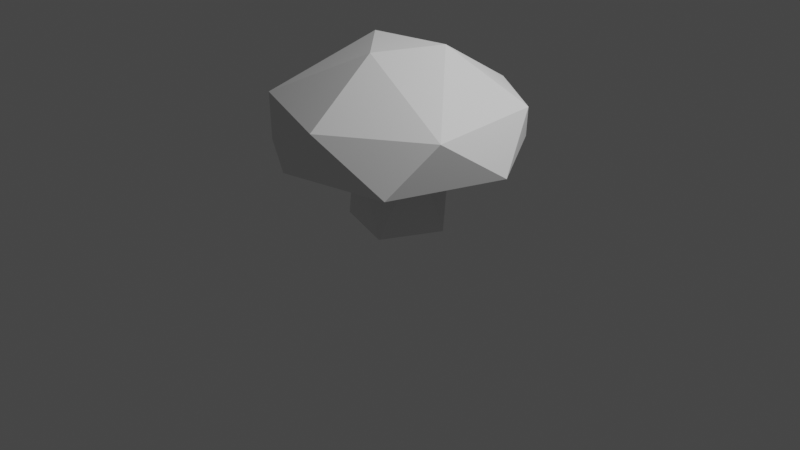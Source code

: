 # Source: mushroom_button.blend  (saved by Blender 2.92.15; exported with 4.5.12 LTS)
import bpy
from mathutils import Matrix  # noqa: F401  (used for matrix-valued properties, if any)

bpy.ops.wm.read_factory_settings(use_empty=True)
scene = bpy.context.scene
scene.name = 'Scene'

# ---- collections
col_collection = bpy.data.collections.new('Collection'); scene.collection.children.link(col_collection)

# ---- world
world_world = bpy.data.worlds.new('World'); scene.world = world_world
world_world.use_nodes = True; world_world.node_tree.nodes.clear()
_N = world_world.node_tree.nodes; _L = world_world.node_tree.links
n0 = _N.new('ShaderNodeOutputWorld'); n0.name = 'World Output'; n0.location = (300, 300)
n1 = _N.new('ShaderNodeBackground'); n1.name = 'Background'; n1.location = (10, 300)
n1.inputs[0].default_value = (0.05088, 0.05088, 0.05088, 1.0)
_L.new(n1.outputs[0], n0.inputs[0])
n0.is_active_output = True
world_world.color = (0.05088, 0.05088, 0.05088)
world_world.use_sun_shadow = False
world_world.sun_shadow_jitter_overblur = 0.0

# ---- cameras
cam_camera = bpy.data.cameras.new('Camera')
cam_camera.clip_end = 100.0
cam_camera.ortho_scale = 7.314

# ---- lights
light_light = bpy.data.lights.new('Light', 'POINT')
light_light.transmission_factor = 0.0
light_light.energy = 1000.0
light_light.shadow_soft_size = 0.1
light_light.shadow_maximum_resolution = 0.006
light_light.use_absolute_resolution = True

# ---- meshes
me_cylinder = bpy.data.meshes.new('Cylinder')
me_cylinder.from_pydata([(1.42, 2.269, 0.1668), (-0.3683, 1.086, -1.0), (1.046, 0.2426, -1.0), (2.619, 0.3327, 0.1663), (1.79, -2.049, 0.1676), (0.4421, -0.979, -1.0), (-0.5109, -2.57, 0.1656), (-0.9501, -0.5474, -1.0), (-2.033, -1.669, 0.1671), (-2.634, 0.1847, 0.1663), (-1.356, 2.358, 0.1676), (0.6936, 0.7939, 0.2833), (0.9789, -0.442, 0.2836), (-0.1355, -1.046, 0.2829), (-1.018, -0.275, 0.2839), (-0.5684, 0.9114, 0.2836), (0.555, 2.468, 0.8994), (0.7654, 0.5114, 1.711), (2.151, 1.421, 0.9084), (0.1125, -0.8607, 1.695), (2.347, -1.19, 0.9075), (0.3134, -2.538, 0.8959), (-0.8864, 0.1763, 1.708), (-2.04, -1.688, 0.8991), (-2.44, 0.7266, 0.9054), (-1.21, 2.264, 0.9007)], [], [(13, 7, 5), (12, 5, 2), (11, 2, 1), (14, 9, 15), (12, 4, 13), (11, 3, 12), (18, 3, 0), (20, 4, 3), (21, 6, 4), (6, 23, 8), (23, 9, 8), (24, 10, 9), (16, 0, 10), (16, 17, 18), (18, 17, 20), (20, 19, 21), (25, 22, 17), (25, 17, 16), (25, 16, 10), (2, 5, 7, 1), (1, 7, 14, 15), (0, 11, 15, 10), (13, 14, 7), (12, 13, 5), (11, 12, 2), (15, 11, 1), (15, 9, 10), (13, 4, 6), (13, 6, 8), (11, 0, 3), (14, 13, 8), (14, 8, 9), (12, 3, 4), (16, 18, 0), (3, 18, 20), (4, 20, 21), (6, 21, 23), (23, 24, 9), (10, 24, 25), (20, 17, 19), (23, 21, 19), (23, 19, 22), (24, 23, 22), (25, 24, 22), (17, 22, 19)])
_uv = me_cylinder.uv_layers.new(name='UVMap')
_uv.uv.foreach_set('vector', [0.6525, 0.7743, 0.6917, 0.6233, 0.7274, 0.6474, 0.8736, 0.7275, 0.7274, 0.6474, 0.751, 0.6139, 0.8736, 0.4807, 0.751, 0.6139, 0.7174, 0.5827, 0.859, 0.1493, 0.9999, 0.1125, 0.8775, 0.2572, 0.703, 0.2242, 0.5718, 0.14, 0.7595, 0.1305, 0.7784, 0.3037, 0.6145, 0.3541, 0.703, 0.2242, 0.2668, 0.4876, 0.3752, 0.5555, 0.133, 0.5256, 0.4552, 0.4244, 0.5716, 0.3999, 0.3752, 0.5555, 0.5168, 0.2464, 0.5716, 0.1483, 0.5716, 0.3999, 0.5716, 0.1483, 0.3888, 0.07369, 0.4157, 0.0001315, 0.3888, 0.07369, 0.1757, 0.007246, 0.4157, 0.0001315, 0.1768, 0.1139, 0.0001315, 0.2467, 0.1757, 0.007246, 0.1402, 0.4019, 0.133, 0.5256, 0.0001315, 0.2467, 0.1402, 0.4019, 0.2925, 0.35, 0.2668, 0.4876, 0.2668, 0.4876, 0.2925, 0.35, 0.4552, 0.4244, 0.4552, 0.4244, 0.373, 0.2705, 0.5168, 0.2464, 0.09568, 0.262, 0.2724, 0.2256, 0.2925, 0.35, 0.09568, 0.262, 0.2925, 0.35, 0.1402, 0.4019, 0.09568, 0.262, 0.1402, 0.4019, 0.0001315, 0.2467, 0.751, 0.6139, 0.7274, 0.6474, 0.6917, 0.6233, 0.7174, 0.5827, 0.7174, 0.5827, 0.6917, 0.6233, 0.5718, 0.615, 0.6304, 0.4461, 0.789, 0.4458, 0.7784, 0.3037, 0.8775, 0.2572, 0.9999, 0.3307, 0.6525, 0.7743, 0.5718, 0.615, 0.6917, 0.6233, 0.8736, 0.7275, 0.6525, 0.7743, 0.7274, 0.6474, 0.8736, 0.4807, 0.8736, 0.7275, 0.751, 0.6139, 0.6304, 0.4461, 0.8736, 0.4807, 0.7174, 0.5827, 0.8775, 0.2572, 0.9999, 0.1125, 0.9999, 0.3307, 0.7595, 0.1305, 0.5718, 0.14, 0.7206, 0.0001315, 0.7595, 0.1305, 0.7206, 0.0001315, 0.8737, 0.0005351, 0.7784, 0.3037, 0.789, 0.4458, 0.6145, 0.3541, 0.859, 0.1493, 0.7595, 0.1305, 0.8737, 0.0005351, 0.859, 0.1493, 0.8737, 0.0005351, 0.9999, 0.1125, 0.703, 0.2242, 0.6145, 0.3541, 0.5718, 0.14, 0.1402, 0.4019, 0.2668, 0.4876, 0.133, 0.5256, 0.3752, 0.5555, 0.2668, 0.4876, 0.4552, 0.4244, 0.5716, 0.3999, 0.4552, 0.4244, 0.5168, 0.2464, 0.5716, 0.1483, 0.5168, 0.2464, 0.3888, 0.07369, 0.3888, 0.07369, 0.1768, 0.1139, 0.1757, 0.007246, 0.0001315, 0.2467, 0.1768, 0.1139, 0.09568, 0.262, 0.4552, 0.4244, 0.2925, 0.35, 0.373, 0.2705, 0.3888, 0.07369, 0.5168, 0.2464, 0.373, 0.2705, 0.3888, 0.07369, 0.373, 0.2705, 0.2724, 0.2256, 0.1768, 0.1139, 0.3888, 0.07369, 0.2724, 0.2256, 0.09568, 0.262, 0.1768, 0.1139, 0.2724, 0.2256, 0.2925, 0.35, 0.2724, 0.2256, 0.373, 0.2705])
me_cylinder.use_remesh_fix_poles = True
me_cylinder.use_remesh_preserve_attributes = False
me_cylinder.use_mirror_vertex_groups = False
me_cylinder.update()

# ---- objects
ob_light = bpy.data.objects.new('Light', light_light)
ob_camera = bpy.data.objects.new('Camera', cam_camera)
ob_cylinder = bpy.data.objects.new('Cylinder', me_cylinder)

# ---- transforms, parenting, visibility, modifiers, constraints
ob_light.location = (4.076, 1.005, 5.904)
ob_light.rotation_euler = (0.6503, 0.05522, 1.866)
ob_light.lock_rotations_4d = False
ob_light.empty_display_type = 'ARROWS'
ob_light.color = (0.0, 0.0, 0.0, 0.0)
ob_light.lineart.crease_threshold = 0.0
ob_camera.location = (7.359, -6.926, 4.958)
ob_camera.rotation_euler = (1.109, 0.0, 0.8149)
ob_camera.lock_rotations_4d = False
ob_camera.empty_display_type = 'ARROWS'
ob_camera.color = (0.0, 0.0, 0.0, 0.0)
ob_camera.display_type = 'WIRE'
ob_camera.lineart.crease_threshold = 0.0
ob_cylinder.location = (0.0, 0.0, 0.6878)
ob_cylinder.scale = (0.4833, 0.4833, 0.6834)
ob_cylinder.lineart.crease_threshold = 0.0

# ---- collection membership
col_collection.objects.link(ob_light)
col_collection.objects.link(ob_camera)
col_collection.objects.link(ob_cylinder)

# ---- scene / render settings (as saved in the file)
scene.camera = ob_camera
scene.frame_start = 1; scene.frame_end = 250; scene.frame_set(1)
scene.render.engine = 'BLENDER_EEVEE_NEXT'
scene.cycles.use_denoising = False
scene.cycles.samples = 128
scene.cycles.sampling_pattern = 'TABULATED_SOBOL'
scene.cycles.use_adaptive_sampling = False
scene.cycles.use_light_tree = False
scene.view_settings.view_transform = 'Filmic'
bpy.context.view_layer.update()
